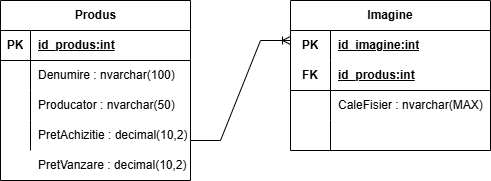

The diagram above was exported from draw.io. Its source (the exported page's mxGraphModel, read from the mxfile embedded in the PNG):
<mxGraphModel dx="934" dy="563" grid="1" gridSize="10" guides="1" tooltips="1" connect="1" arrows="1" fold="1" page="1" pageScale="1" pageWidth="3300" pageHeight="4681" math="0" shadow="0">
  <root>
    <mxCell id="0" />
    <mxCell id="1" parent="0" />
    <mxCell id="N4UH29KzaLcR6p_tE_gt-2" parent="1" style="shape=table;startSize=30;container=1;collapsible=1;childLayout=tableLayout;fixedRows=1;rowLines=0;fontStyle=1;align=center;resizeLast=1;html=1;" value="Produs" vertex="1">
      <mxGeometry height="180" width="190" x="180" y="90" as="geometry" />
    </mxCell>
    <mxCell id="N4UH29KzaLcR6p_tE_gt-3" parent="N4UH29KzaLcR6p_tE_gt-2" style="shape=tableRow;horizontal=0;startSize=0;swimlaneHead=0;swimlaneBody=0;fillColor=none;collapsible=0;dropTarget=0;points=[[0,0.5],[1,0.5]];portConstraint=eastwest;top=0;left=0;right=0;bottom=1;" value="" vertex="1">
      <mxGeometry height="30" width="190" y="30" as="geometry" />
    </mxCell>
    <mxCell id="N4UH29KzaLcR6p_tE_gt-4" parent="N4UH29KzaLcR6p_tE_gt-3" style="shape=partialRectangle;connectable=0;fillColor=none;top=0;left=0;bottom=0;right=0;fontStyle=1;overflow=hidden;whiteSpace=wrap;html=1;" value="PK" vertex="1">
      <mxGeometry height="30" width="30" as="geometry">
        <mxRectangle height="30" width="30" as="alternateBounds" />
      </mxGeometry>
    </mxCell>
    <mxCell id="N4UH29KzaLcR6p_tE_gt-5" parent="N4UH29KzaLcR6p_tE_gt-3" style="shape=partialRectangle;connectable=0;fillColor=none;top=0;left=0;bottom=0;right=0;align=left;spacingLeft=6;fontStyle=5;overflow=hidden;whiteSpace=wrap;html=1;" value="id_produs:int" vertex="1">
      <mxGeometry height="30" width="160" x="30" as="geometry">
        <mxRectangle height="30" width="160" as="alternateBounds" />
      </mxGeometry>
    </mxCell>
    <mxCell id="N4UH29KzaLcR6p_tE_gt-6" parent="N4UH29KzaLcR6p_tE_gt-2" style="shape=tableRow;horizontal=0;startSize=0;swimlaneHead=0;swimlaneBody=0;fillColor=none;collapsible=0;dropTarget=0;points=[[0,0.5],[1,0.5]];portConstraint=eastwest;top=0;left=0;right=0;bottom=0;" value="" vertex="1">
      <mxGeometry height="30" width="190" y="60" as="geometry" />
    </mxCell>
    <mxCell id="N4UH29KzaLcR6p_tE_gt-7" parent="N4UH29KzaLcR6p_tE_gt-6" style="shape=partialRectangle;connectable=0;fillColor=none;top=0;left=0;bottom=0;right=0;editable=1;overflow=hidden;whiteSpace=wrap;html=1;" value="" vertex="1">
      <mxGeometry height="30" width="30" as="geometry">
        <mxRectangle height="30" width="30" as="alternateBounds" />
      </mxGeometry>
    </mxCell>
    <mxCell id="N4UH29KzaLcR6p_tE_gt-8" parent="N4UH29KzaLcR6p_tE_gt-6" style="shape=partialRectangle;connectable=0;fillColor=none;top=0;left=0;bottom=0;right=0;align=left;spacingLeft=6;overflow=hidden;whiteSpace=wrap;html=1;" value="Denumire : nvarchar(100)" vertex="1">
      <mxGeometry height="30" width="160" x="30" as="geometry">
        <mxRectangle height="30" width="160" as="alternateBounds" />
      </mxGeometry>
    </mxCell>
    <mxCell id="N4UH29KzaLcR6p_tE_gt-9" parent="N4UH29KzaLcR6p_tE_gt-2" style="shape=tableRow;horizontal=0;startSize=0;swimlaneHead=0;swimlaneBody=0;fillColor=none;collapsible=0;dropTarget=0;points=[[0,0.5],[1,0.5]];portConstraint=eastwest;top=0;left=0;right=0;bottom=0;" value="" vertex="1">
      <mxGeometry height="30" width="190" y="90" as="geometry" />
    </mxCell>
    <mxCell id="N4UH29KzaLcR6p_tE_gt-10" parent="N4UH29KzaLcR6p_tE_gt-9" style="shape=partialRectangle;connectable=0;fillColor=none;top=0;left=0;bottom=0;right=0;editable=1;overflow=hidden;whiteSpace=wrap;html=1;" value="" vertex="1">
      <mxGeometry height="30" width="30" as="geometry">
        <mxRectangle height="30" width="30" as="alternateBounds" />
      </mxGeometry>
    </mxCell>
    <mxCell id="N4UH29KzaLcR6p_tE_gt-11" parent="N4UH29KzaLcR6p_tE_gt-9" style="shape=partialRectangle;connectable=0;fillColor=none;top=0;left=0;bottom=0;right=0;align=left;spacingLeft=6;overflow=hidden;whiteSpace=wrap;html=1;" value="Producator : nvarchar(50)" vertex="1">
      <mxGeometry height="30" width="160" x="30" as="geometry">
        <mxRectangle height="30" width="160" as="alternateBounds" />
      </mxGeometry>
    </mxCell>
    <mxCell id="N4UH29KzaLcR6p_tE_gt-12" parent="N4UH29KzaLcR6p_tE_gt-2" style="shape=tableRow;horizontal=0;startSize=0;swimlaneHead=0;swimlaneBody=0;fillColor=none;collapsible=0;dropTarget=0;points=[[0,0.5],[1,0.5]];portConstraint=eastwest;top=0;left=0;right=0;bottom=0;" value="" vertex="1">
      <mxGeometry height="30" width="190" y="120" as="geometry" />
    </mxCell>
    <mxCell id="N4UH29KzaLcR6p_tE_gt-13" parent="N4UH29KzaLcR6p_tE_gt-12" style="shape=partialRectangle;connectable=0;fillColor=none;top=0;left=0;bottom=0;right=0;editable=1;overflow=hidden;whiteSpace=wrap;html=1;" value="" vertex="1">
      <mxGeometry height="30" width="30" as="geometry">
        <mxRectangle height="30" width="30" as="alternateBounds" />
      </mxGeometry>
    </mxCell>
    <mxCell id="N4UH29KzaLcR6p_tE_gt-14" parent="N4UH29KzaLcR6p_tE_gt-12" style="shape=partialRectangle;connectable=0;fillColor=none;top=0;left=0;bottom=0;right=0;align=left;spacingLeft=6;overflow=hidden;whiteSpace=wrap;html=1;" value="PretAchizitie : decimal(10,2)" vertex="1">
      <mxGeometry height="30" width="160" x="30" as="geometry">
        <mxRectangle height="30" width="160" as="alternateBounds" />
      </mxGeometry>
    </mxCell>
    <mxCell id="N4UH29KzaLcR6p_tE_gt-28" parent="1" style="shape=table;startSize=30;container=1;collapsible=1;childLayout=tableLayout;fixedRows=1;rowLines=0;fontStyle=1;align=center;resizeLast=1;html=1;whiteSpace=wrap;" value="Imagine" vertex="1">
      <mxGeometry height="150" width="200" x="470" y="90" as="geometry" />
    </mxCell>
    <mxCell id="N4UH29KzaLcR6p_tE_gt-29" parent="N4UH29KzaLcR6p_tE_gt-28" style="shape=tableRow;horizontal=0;startSize=0;swimlaneHead=0;swimlaneBody=0;fillColor=none;collapsible=0;dropTarget=0;points=[[0,0.5],[1,0.5]];portConstraint=eastwest;top=0;left=0;right=0;bottom=0;html=1;" value="" vertex="1">
      <mxGeometry height="30" width="200" y="30" as="geometry" />
    </mxCell>
    <mxCell id="N4UH29KzaLcR6p_tE_gt-30" parent="N4UH29KzaLcR6p_tE_gt-29" style="shape=partialRectangle;connectable=0;fillColor=none;top=0;left=0;bottom=0;right=0;fontStyle=1;overflow=hidden;html=1;whiteSpace=wrap;" value="PK" vertex="1">
      <mxGeometry height="30" width="40" as="geometry">
        <mxRectangle height="30" width="40" as="alternateBounds" />
      </mxGeometry>
    </mxCell>
    <mxCell id="N4UH29KzaLcR6p_tE_gt-31" parent="N4UH29KzaLcR6p_tE_gt-29" style="shape=partialRectangle;connectable=0;fillColor=none;top=0;left=0;bottom=0;right=0;align=left;spacingLeft=6;fontStyle=5;overflow=hidden;html=1;whiteSpace=wrap;" value="id_imagine:int" vertex="1">
      <mxGeometry height="30" width="160" x="40" as="geometry">
        <mxRectangle height="30" width="160" as="alternateBounds" />
      </mxGeometry>
    </mxCell>
    <mxCell id="N4UH29KzaLcR6p_tE_gt-32" parent="N4UH29KzaLcR6p_tE_gt-28" style="shape=tableRow;horizontal=0;startSize=0;swimlaneHead=0;swimlaneBody=0;fillColor=none;collapsible=0;dropTarget=0;points=[[0,0.5],[1,0.5]];portConstraint=eastwest;top=0;left=0;right=0;bottom=1;html=1;" value="" vertex="1">
      <mxGeometry height="30" width="200" y="60" as="geometry" />
    </mxCell>
    <mxCell id="N4UH29KzaLcR6p_tE_gt-33" parent="N4UH29KzaLcR6p_tE_gt-32" style="shape=partialRectangle;connectable=0;fillColor=none;top=0;left=0;bottom=0;right=0;fontStyle=1;overflow=hidden;html=1;whiteSpace=wrap;" value="FK" vertex="1">
      <mxGeometry height="30" width="40" as="geometry">
        <mxRectangle height="30" width="40" as="alternateBounds" />
      </mxGeometry>
    </mxCell>
    <mxCell id="N4UH29KzaLcR6p_tE_gt-34" parent="N4UH29KzaLcR6p_tE_gt-32" style="shape=partialRectangle;connectable=0;fillColor=none;top=0;left=0;bottom=0;right=0;align=left;spacingLeft=6;fontStyle=5;overflow=hidden;html=1;whiteSpace=wrap;" value="id_produs:int" vertex="1">
      <mxGeometry height="30" width="160" x="40" as="geometry">
        <mxRectangle height="30" width="160" as="alternateBounds" />
      </mxGeometry>
    </mxCell>
    <mxCell id="N4UH29KzaLcR6p_tE_gt-35" parent="N4UH29KzaLcR6p_tE_gt-28" style="shape=tableRow;horizontal=0;startSize=0;swimlaneHead=0;swimlaneBody=0;fillColor=none;collapsible=0;dropTarget=0;points=[[0,0.5],[1,0.5]];portConstraint=eastwest;top=0;left=0;right=0;bottom=0;html=1;" value="" vertex="1">
      <mxGeometry height="30" width="200" y="90" as="geometry" />
    </mxCell>
    <mxCell id="N4UH29KzaLcR6p_tE_gt-36" parent="N4UH29KzaLcR6p_tE_gt-35" style="shape=partialRectangle;connectable=0;fillColor=none;top=0;left=0;bottom=0;right=0;editable=1;overflow=hidden;html=1;whiteSpace=wrap;" value="" vertex="1">
      <mxGeometry height="30" width="40" as="geometry">
        <mxRectangle height="30" width="40" as="alternateBounds" />
      </mxGeometry>
    </mxCell>
    <mxCell id="N4UH29KzaLcR6p_tE_gt-37" parent="N4UH29KzaLcR6p_tE_gt-35" style="shape=partialRectangle;connectable=0;fillColor=none;top=0;left=0;bottom=0;right=0;align=left;spacingLeft=6;overflow=hidden;html=1;whiteSpace=wrap;" value="CaleFisier : nvarchar(MAX)" vertex="1">
      <mxGeometry height="30" width="160" x="40" as="geometry">
        <mxRectangle height="30" width="160" as="alternateBounds" />
      </mxGeometry>
    </mxCell>
    <mxCell id="N4UH29KzaLcR6p_tE_gt-38" parent="N4UH29KzaLcR6p_tE_gt-28" style="shape=tableRow;horizontal=0;startSize=0;swimlaneHead=0;swimlaneBody=0;fillColor=none;collapsible=0;dropTarget=0;points=[[0,0.5],[1,0.5]];portConstraint=eastwest;top=0;left=0;right=0;bottom=0;html=1;" value="" vertex="1">
      <mxGeometry height="30" width="200" y="120" as="geometry" />
    </mxCell>
    <mxCell id="N4UH29KzaLcR6p_tE_gt-39" parent="N4UH29KzaLcR6p_tE_gt-38" style="shape=partialRectangle;connectable=0;fillColor=none;top=0;left=0;bottom=0;right=0;editable=1;overflow=hidden;html=1;whiteSpace=wrap;" value="" vertex="1">
      <mxGeometry height="30" width="40" as="geometry">
        <mxRectangle height="30" width="40" as="alternateBounds" />
      </mxGeometry>
    </mxCell>
    <mxCell id="N4UH29KzaLcR6p_tE_gt-40" parent="N4UH29KzaLcR6p_tE_gt-38" style="shape=partialRectangle;connectable=0;fillColor=none;top=0;left=0;bottom=0;right=0;align=left;spacingLeft=6;overflow=hidden;html=1;whiteSpace=wrap;" value="" vertex="1">
      <mxGeometry height="30" width="160" x="40" as="geometry">
        <mxRectangle height="30" width="160" as="alternateBounds" />
      </mxGeometry>
    </mxCell>
    <mxCell id="N4UH29KzaLcR6p_tE_gt-41" parent="1" style="shape=partialRectangle;connectable=0;fillColor=none;top=0;left=0;bottom=0;right=0;align=left;spacingLeft=6;overflow=hidden;whiteSpace=wrap;html=1;" value="PretVanzare : decimal(10,2)" vertex="1">
      <mxGeometry height="30" width="160" x="210" y="240" as="geometry">
        <mxRectangle height="30" width="160" as="alternateBounds" />
      </mxGeometry>
    </mxCell>
    <mxCell id="N4UH29KzaLcR6p_tE_gt-42" edge="1" parent="1" style="edgeStyle=entityRelationEdgeStyle;fontSize=12;html=1;endArrow=ERoneToMany;rounded=0;" value="">
      <mxGeometry height="100" relative="1" width="100" as="geometry">
        <mxPoint x="370" y="230" as="sourcePoint" />
        <mxPoint x="470" y="130" as="targetPoint" />
      </mxGeometry>
    </mxCell>
  </root>
</mxGraphModel>